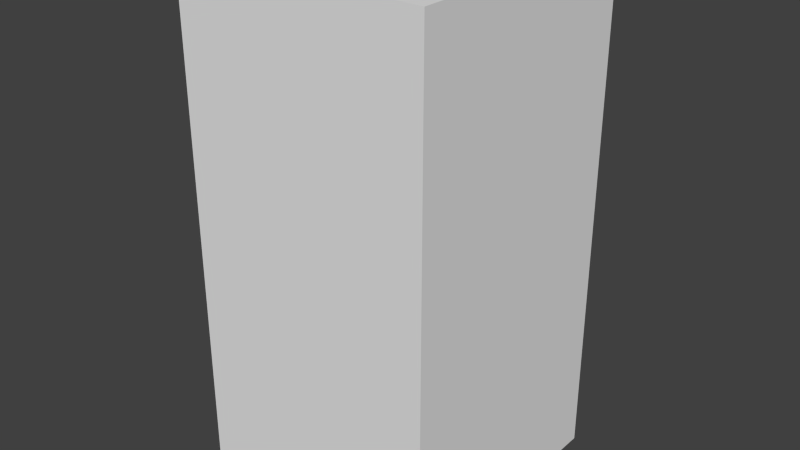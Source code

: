 # Source: yellowAxesThree.blend  (saved by Blender 2.68.0; exported with 4.5.12 LTS)
import bpy
from mathutils import Matrix  # noqa: F401  (used for matrix-valued properties, if any)

bpy.ops.wm.read_factory_settings(use_empty=True)
scene = bpy.context.scene
scene.name = 'Scene'

# ---- collections
col_collection_1 = bpy.data.collections.new('Collection 1'); scene.collection.children.link(col_collection_1)

# ---- world
world_world = bpy.data.worlds.new('World'); scene.world = world_world
world_world.color = (0.05088, 0.05088, 0.05088)
world_world.use_sun_shadow = False
world_world.sun_shadow_jitter_overblur = 0.0
world_world.cycles.sampling_method = 'MANUAL'
world_world.cycles.sample_map_resolution = 256

# ---- meshes
me_yellowaxesthree = bpy.data.meshes.new('yellowAxesThree')
me_yellowaxesthree.from_pydata([(-0.5, -0.5, -1.0), (-0.5, 0.5, -1.0), (0.5, 0.5, -1.0), (0.5, -0.5, -1.0), (-0.5, -0.5, 1.0), (-0.5, 0.5, 1.0), (0.5, 0.5, 1.0), (0.5, -0.5, 1.0)], [], [(4, 5, 1, 0), (5, 6, 2, 1), (6, 7, 3, 2), (7, 4, 0, 3), (0, 1, 2, 3), (7, 6, 5, 4)])
me_yellowaxesthree.use_remesh_preserve_volume = False
me_yellowaxesthree.use_remesh_preserve_attributes = False
me_yellowaxesthree.use_mirror_vertex_groups = False
me_yellowaxesthree.update()

# ---- objects
ob_yellowaxesthree = bpy.data.objects.new('yellowAxesThree', me_yellowaxesthree)

# ---- transforms, parenting, visibility, modifiers, constraints
ob_yellowaxesthree.location = (0.0, 0.0, 0.0)
ob_yellowaxesthree.lineart.crease_threshold = 0.0

# ---- collection membership
col_collection_1.objects.link(ob_yellowaxesthree)

# ---- scene / render settings (as saved in the file)
scene.frame_start = 1; scene.frame_end = 250; scene.frame_set(1)
scene.render.engine = 'BLENDER_EEVEE_NEXT'
scene.render.image_settings.color_mode = 'RGB'
scene.render.image_settings.compression = 90
scene.render.resolution_percentage = 50
scene.render.dither_intensity = 0.0
scene.cycles.use_denoising = False
scene.cycles.samples = 10
scene.cycles.sampling_pattern = 'TABULATED_SOBOL'
scene.cycles.light_sampling_threshold = 0.0
scene.cycles.use_adaptive_sampling = False
scene.cycles.use_light_tree = False
scene.cycles.blur_glossy = 0.0
scene.cycles.volume_bounces = 1
scene.cycles.pixel_filter_type = 'GAUSSIAN'
scene.cycles.sample_clamp_indirect = 0.0
scene.view_settings.view_transform = 'Standard'
bpy.context.view_layer.update()

# ---- added for rendering (the .blend has no active camera and no usable light): camera, sun
cam_auto = bpy.data.cameras.new('AutoCamera')
cam_auto.lens = 50.0
cam_auto.sensor_width = 36.0
cam_auto.clip_end = 1000.0
ob_auto_camera = bpy.data.objects.new('AutoCamera', cam_auto)
scene.collection.objects.link(ob_auto_camera)
ob_auto_camera.location = (2.26633, -2.71959, 1.81306)
ob_auto_camera.rotation_euler = (1.09748, -7.21219e-08, 0.694738)
scene.camera = ob_auto_camera
light_auto_sun = bpy.data.lights.new('AutoSun', 'SUN')
light_auto_sun.energy = 3.0
light_auto_sun.angle = 0.0523599
ob_auto_sun = bpy.data.objects.new('AutoSun', light_auto_sun)
scene.collection.objects.link(ob_auto_sun)
ob_auto_sun.rotation_euler = (0.872665, 0.174533, 0.523599)
bpy.context.view_layer.update()
